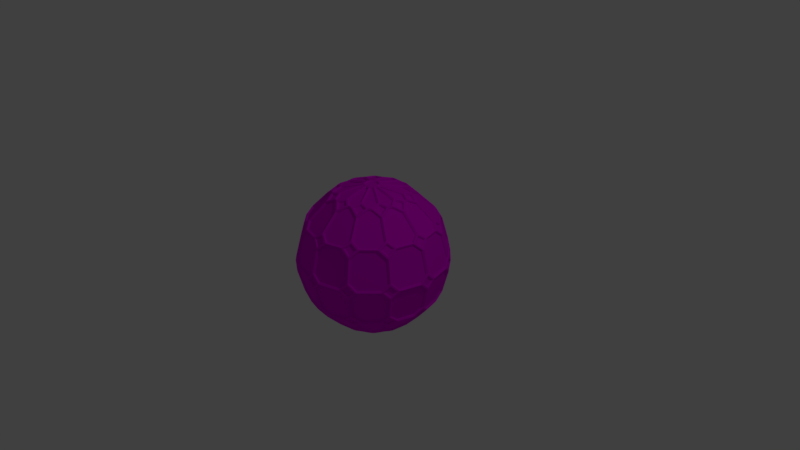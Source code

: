 # Source: Sphere_Character.blend  (saved by Blender 2.78.0; exported with 4.5.12 LTS)
import bpy
from mathutils import Matrix  # noqa: F401  (used for matrix-valued properties, if any)

bpy.ops.wm.read_factory_settings(use_empty=True)
scene = bpy.context.scene
scene.name = 'Scene'

# ---- collections
col_collection_1 = bpy.data.collections.new('Collection 1'); scene.collection.children.link(col_collection_1)

# ---- materials (node trees are filled in below, after node groups)
mat_sphere = bpy.data.materials.new('Sphere')
mat_sphere.alpha_threshold = 0.0
mat_sphere.use_transparent_shadow = False
mat_sphere.diffuse_color = (0.8, 0.0, 0.8, 1.0)
mat_sphere.roughness = 0.5

# ---- material node trees

# ---- world
world_world = bpy.data.worlds.new('World'); scene.world = world_world
world_world.color = (0.05088, 0.05088, 0.05088)
world_world.use_sun_shadow = False
world_world.sun_shadow_jitter_overblur = 0.0
world_world.cycles.sampling_method = 'MANUAL'

# ---- cameras
cam_camera = bpy.data.cameras.new('Camera')
cam_camera.clip_end = 100.0
cam_camera.lens = 35.0
cam_camera.sensor_width = 32.0
cam_camera.sensor_height = 18.0
cam_camera.ortho_scale = 7.314
cam_camera.dof.focus_distance = 0.0
cam_camera.dof.aperture_fstop = 128.0

# ---- lights
light_lamp = bpy.data.lights.new('Lamp', 'POINT')
light_lamp.transmission_factor = 0.0
light_lamp.cutoff_distance = 30.0
light_lamp.energy = 100.0
light_lamp.shadow_buffer_clip_start = 1.001
light_lamp.shadow_soft_size = 0.1
light_lamp.shadow_maximum_resolution = 0.006
light_lamp.use_absolute_resolution = True

# ---- meshes
me_sphere = bpy.data.meshes.new('Sphere')
me_sphere.from_pydata([(0.25, 0.866, -0.433), (0.433, 0.5, -0.75), (0.5, -8.157e-08, -0.866), (0.433, -0.5, -0.75), (0.25, -0.866, -0.433), (0.0, -1.0, -1.073e-07), (-1.308e-07, 1.0, -1.192e-07), (0.433, 0.866, -0.25), (0.75, 0.5, -0.433), (0.866, -6.557e-08, -0.5), (0.75, -0.5, -0.433), (0.433, -0.866, -0.25), (0.5, 0.866, -1.624e-07), (0.866, 0.5, -1.315e-07), (1.0, -4.371e-08, -1.394e-07), (0.866, -0.5, -1.176e-07), (0.5, -0.866, -1.314e-07), (0.433, 0.866, 0.25), (0.75, 0.5, 0.433), (0.866, -2.186e-08, 0.5), (0.75, -0.5, 0.433), (0.433, -0.866, 0.25), (0.25, 0.866, 0.433), (0.433, 0.5, 0.75), (0.5, -5.856e-09, 0.866), (0.433, -0.5, 0.75), (0.25, -0.866, 0.433), (-6.06e-08, 0.866, 0.5), (-1.589e-08, 0.5, 0.866), (-4.57e-08, -1.421e-14, 1.0), (-4.57e-08, -0.5, 0.866), (1.391e-08, -0.866, 0.5), (-0.25, 0.866, 0.433), (-0.433, 0.5, 0.75), (-0.5, -5.856e-09, 0.866), (-0.433, -0.5, 0.75), (-0.25, -0.866, 0.433), (-0.433, 0.866, 0.25), (-0.75, 0.5, 0.433), (-0.866, -2.186e-08, 0.5), (-0.75, -0.5, 0.433), (-0.433, -0.866, 0.25), (-0.5, 0.866, -2.816e-07), (-0.866, 0.5, -2.209e-07), (-1.0, -4.371e-08, -2.288e-07), (-0.866, -0.5, -1.772e-07), (-0.5, -0.866, -1.314e-07), (-0.433, 0.866, -0.25), (-0.75, 0.5, -0.433), (-0.866, -6.557e-08, -0.5), (-0.75, -0.5, -0.433), (-0.433, -0.866, -0.25), (-0.25, 0.866, -0.433), (-0.433, 0.5, -0.75), (-0.5, -8.157e-08, -0.866), (-0.433, -0.5, -0.75), (-0.25, -0.866, -0.433), (8.841e-08, 0.866, -0.5), (4.371e-08, 0.5, -0.866), (7.351e-08, -8.742e-08, -1.0), (4.371e-08, -0.5, -0.866), (2.881e-08, -0.866, -0.5)], [], [(5, 61, 4), (60, 59, 2, 3), (58, 57, 0, 1), (61, 60, 3, 4), (59, 58, 1, 2), (57, 6, 0), (3, 2, 9, 10), (1, 0, 7, 8), (4, 3, 10, 11), (2, 1, 8, 9), (0, 6, 7), (5, 4, 11), (8, 7, 12, 13), (11, 10, 15, 16), (9, 8, 13, 14), (7, 6, 12), (5, 11, 16), (10, 9, 14, 15), (16, 15, 20, 21), (14, 13, 18, 19), (12, 6, 17), (5, 16, 21), (15, 14, 19, 20), (13, 12, 17, 18), (21, 20, 25, 26), (19, 18, 23, 24), (17, 6, 22), (5, 21, 26), (20, 19, 24, 25), (18, 17, 22, 23), (26, 25, 30, 31), (24, 23, 28, 29), (22, 6, 27), (5, 26, 31), (25, 24, 29, 30), (23, 22, 27, 28), (31, 30, 35, 36), (29, 28, 33, 34), (27, 6, 32), (5, 31, 36), (30, 29, 34, 35), (28, 27, 32, 33), (34, 33, 38, 39), (32, 6, 37), (5, 36, 41), (35, 34, 39, 40), (33, 32, 37, 38), (36, 35, 40, 41), (37, 6, 42), (5, 41, 46), (40, 39, 44, 45), (38, 37, 42, 43), (41, 40, 45, 46), (39, 38, 43, 44), (5, 46, 51), (45, 44, 49, 50), (43, 42, 47, 48), (46, 45, 50, 51), (44, 43, 48, 49), (42, 6, 47), (5, 51, 56), (50, 49, 54, 55), (48, 47, 52, 53), (51, 50, 55, 56), (49, 48, 53, 54), (47, 6, 52), (5, 56, 61), (55, 54, 59, 60), (53, 52, 57, 58), (56, 55, 60, 61), (54, 53, 58, 59), (52, 6, 57)])
me_sphere.materials.append(mat_sphere)
me_sphere.use_remesh_preserve_volume = False
me_sphere.use_remesh_preserve_attributes = False
me_sphere.use_mirror_vertex_groups = False
me_sphere.update()

# ---- objects
ob_sphere = bpy.data.objects.new('Sphere', me_sphere)
ob_lamp = bpy.data.objects.new('Lamp', light_lamp)
ob_camera = bpy.data.objects.new('Camera', cam_camera)

# ---- transforms, parenting, visibility, modifiers, constraints
ob_sphere.location = (0.0, 0.0, 0.0)
ob_sphere.rotation_euler = (1.571, -0.0, 0.0)
ob_sphere.lineart.crease_threshold = 0.0
_m = ob_sphere.modifiers.new('Bevel', 'BEVEL')
_m.affect = 'VERTICES'
_m.limit_method = 'NONE'
_m.spread = 0.0
_m = ob_sphere.modifiers.new('Wireframe', 'WIREFRAME')
_m.thickness = 0.05
_m.offset = 0.1
_m.use_replace = False
_m = ob_sphere.modifiers.new('Bevel.001', 'BEVEL')
_m.width = 1.0
_m.width_pct = 1.0
_m.limit_method = 'NONE'
_m.spread = 0.0
_m = ob_sphere.modifiers.new('Decimate', 'DECIMATE')
_m.ratio = 0.4
_m.use_collapse_triangulate = True
ob_lamp.location = (4.076, 1.005, 5.904)
ob_lamp.rotation_euler = (0.6503, 0.05522, 1.866)
ob_lamp.lock_rotations_4d = False
ob_lamp.empty_display_type = 'ARROWS'
ob_lamp.color = (0.0, 0.0, 0.0, 0.0)
ob_lamp.lineart.crease_threshold = 0.0
ob_camera.location = (7.481, -6.508, 5.344)
ob_camera.rotation_euler = (1.109, 0.01082, 0.8149)
ob_camera.lock_rotations_4d = False
ob_camera.empty_display_type = 'ARROWS'
ob_camera.color = (0.0, 0.0, 0.0, 0.0)
ob_camera.display_type = 'WIRE'
ob_camera.lineart.crease_threshold = 0.0

# ---- collection membership
col_collection_1.objects.link(ob_sphere)
col_collection_1.objects.link(ob_lamp)
col_collection_1.objects.link(ob_camera)

# ---- scene / render settings (as saved in the file)
scene.camera = ob_camera
scene.frame_start = 1; scene.frame_end = 250; scene.frame_set(1)
scene.render.engine = 'BLENDER_EEVEE_NEXT'
scene.render.resolution_percentage = 50
scene.render.dither_intensity = 0.0
scene.cycles.use_denoising = False
scene.cycles.samples = 128
scene.cycles.sampling_pattern = 'TABULATED_SOBOL'
scene.cycles.light_sampling_threshold = 0.0
scene.cycles.use_adaptive_sampling = False
scene.cycles.use_light_tree = False
scene.cycles.blur_glossy = 0.0
scene.cycles.sample_clamp_indirect = 0.0
scene.view_settings.view_transform = 'Standard'
bpy.context.view_layer.update()

